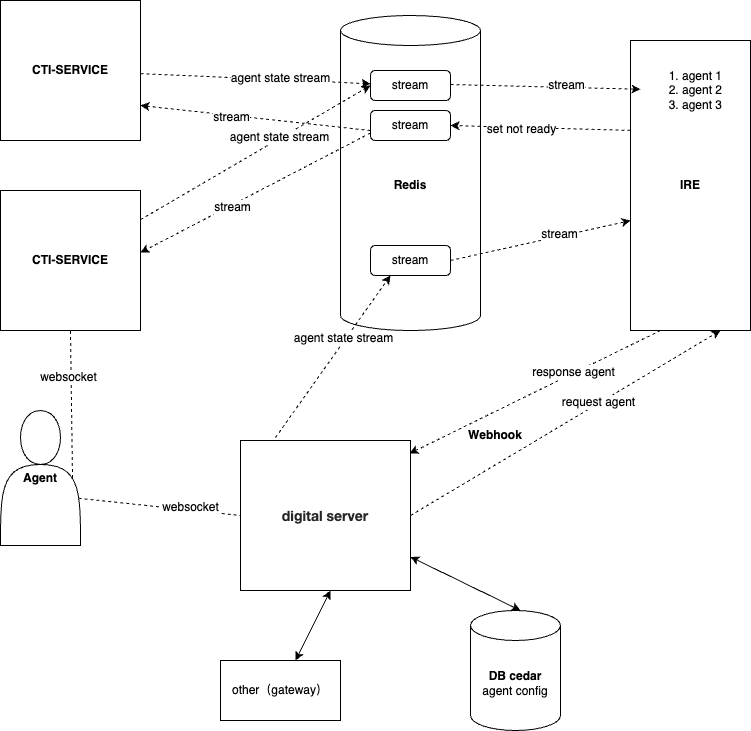

The diagram above was exported from draw.io. Its source (the exported page's mxGraphModel, read from the mxfile embedded in the PNG):
<mxGraphModel dx="1242" dy="794" grid="1" gridSize="10" guides="1" tooltips="1" connect="1" arrows="1" fold="1" page="1" pageScale="1" pageWidth="827" pageHeight="1169" math="0" shadow="0">
  <root>
    <mxCell id="0" />
    <mxCell id="1" parent="0" />
    <mxCell id="yV4tG5lqRbvMiZihwO4d-1" value="&lt;b&gt;CTI-SERVICE&lt;/b&gt;" style="whiteSpace=wrap;html=1;aspect=fixed;" parent="1" vertex="1">
      <mxGeometry x="20" y="20" width="140" height="140" as="geometry" />
    </mxCell>
    <mxCell id="yV4tG5lqRbvMiZihwO4d-2" value="&lt;b&gt;Redis&lt;/b&gt;" style="shape=cylinder3;whiteSpace=wrap;html=1;boundedLbl=1;backgroundOutline=1;size=15;" parent="1" vertex="1">
      <mxGeometry x="360" y="35" width="140" height="315" as="geometry" />
    </mxCell>
    <mxCell id="yV4tG5lqRbvMiZihwO4d-6" value="stream" style="rounded=1;whiteSpace=wrap;html=1;" parent="1" vertex="1">
      <mxGeometry x="390" y="90" width="80" height="30" as="geometry" />
    </mxCell>
    <mxCell id="yV4tG5lqRbvMiZihwO4d-13" value="" style="html=1;labelBackgroundColor=#ffffff;startArrow=none;startFill=0;startSize=6;endArrow=classic;endFill=1;endSize=6;jettySize=auto;orthogonalLoop=1;strokeWidth=1;dashed=1;fontSize=14;rounded=0;" parent="1" source="yV4tG5lqRbvMiZihwO4d-1" target="yV4tG5lqRbvMiZihwO4d-6" edge="1">
      <mxGeometry width="60" height="60" relative="1" as="geometry">
        <mxPoint x="190" y="150" as="sourcePoint" />
        <mxPoint x="250" y="90" as="targetPoint" />
      </mxGeometry>
    </mxCell>
    <mxCell id="yV4tG5lqRbvMiZihwO4d-14" value="agent state stream" style="edgeLabel;html=1;align=center;verticalAlign=middle;resizable=0;points=[];" parent="yV4tG5lqRbvMiZihwO4d-13" vertex="1" connectable="0">
      <mxGeometry x="0.212" y="2" relative="1" as="geometry">
        <mxPoint as="offset" />
      </mxGeometry>
    </mxCell>
    <mxCell id="yV4tG5lqRbvMiZihwO4d-17" value="&lt;b&gt;IRE&lt;/b&gt;" style="rounded=0;whiteSpace=wrap;html=1;" parent="1" vertex="1">
      <mxGeometry x="650" y="60" width="120" height="290" as="geometry" />
    </mxCell>
    <mxCell id="yV4tG5lqRbvMiZihwO4d-18" value="&lt;ol&gt;&lt;li&gt;agent 1&lt;/li&gt;&lt;li&gt;agent 2&lt;/li&gt;&lt;li&gt;agent 3&lt;/li&gt;&lt;/ol&gt;" style="text;strokeColor=none;fillColor=none;html=1;whiteSpace=wrap;verticalAlign=middle;overflow=hidden;" parent="1" vertex="1">
      <mxGeometry x="660" y="70" width="100" height="80" as="geometry" />
    </mxCell>
    <mxCell id="yV4tG5lqRbvMiZihwO4d-19" value="" style="html=1;labelBackgroundColor=#ffffff;startArrow=none;startFill=0;startSize=6;endArrow=classic;endFill=1;endSize=6;jettySize=auto;orthogonalLoop=1;strokeWidth=1;dashed=1;fontSize=14;rounded=0;" parent="1" target="yV4tG5lqRbvMiZihwO4d-18" edge="1">
      <mxGeometry width="60" height="60" relative="1" as="geometry">
        <mxPoint x="470" y="104" as="sourcePoint" />
        <mxPoint x="700" y="60" as="targetPoint" />
      </mxGeometry>
    </mxCell>
    <mxCell id="yV4tG5lqRbvMiZihwO4d-20" value="stream" style="edgeLabel;html=1;align=center;verticalAlign=middle;resizable=0;points=[];" parent="yV4tG5lqRbvMiZihwO4d-19" vertex="1" connectable="0">
      <mxGeometry x="0.212" y="2" relative="1" as="geometry">
        <mxPoint as="offset" />
      </mxGeometry>
    </mxCell>
    <mxCell id="yV4tG5lqRbvMiZihwO4d-21" value="stream" style="rounded=1;whiteSpace=wrap;html=1;" parent="1" vertex="1">
      <mxGeometry x="390" y="130" width="80" height="30" as="geometry" />
    </mxCell>
    <mxCell id="yV4tG5lqRbvMiZihwO4d-22" value="" style="html=1;labelBackgroundColor=#ffffff;startArrow=none;startFill=0;startSize=6;endArrow=classic;endFill=1;endSize=6;jettySize=auto;orthogonalLoop=1;strokeWidth=1;dashed=1;fontSize=14;rounded=0;entryX=1;entryY=0.5;entryDx=0;entryDy=0;exitX=0;exitY=0.31;exitDx=0;exitDy=0;exitPerimeter=0;" parent="1" source="yV4tG5lqRbvMiZihwO4d-17" target="yV4tG5lqRbvMiZihwO4d-21" edge="1">
      <mxGeometry width="60" height="60" relative="1" as="geometry">
        <mxPoint x="480" y="114" as="sourcePoint" />
        <mxPoint x="670" y="119" as="targetPoint" />
      </mxGeometry>
    </mxCell>
    <mxCell id="yV4tG5lqRbvMiZihwO4d-23" value="set not ready" style="edgeLabel;html=1;align=center;verticalAlign=middle;resizable=0;points=[];" parent="yV4tG5lqRbvMiZihwO4d-22" vertex="1" connectable="0">
      <mxGeometry x="0.212" y="2" relative="1" as="geometry">
        <mxPoint as="offset" />
      </mxGeometry>
    </mxCell>
    <mxCell id="yV4tG5lqRbvMiZihwO4d-24" value="&lt;b&gt;CTI-SERVICE&lt;/b&gt;" style="whiteSpace=wrap;html=1;aspect=fixed;" parent="1" vertex="1">
      <mxGeometry x="20" y="210" width="140" height="140" as="geometry" />
    </mxCell>
    <mxCell id="yV4tG5lqRbvMiZihwO4d-25" value="" style="html=1;labelBackgroundColor=#ffffff;startArrow=none;startFill=0;startSize=6;endArrow=classic;endFill=1;endSize=6;jettySize=auto;orthogonalLoop=1;strokeWidth=1;dashed=1;fontSize=14;rounded=0;entryX=0;entryY=0.5;entryDx=0;entryDy=0;" parent="1" source="yV4tG5lqRbvMiZihwO4d-24" target="yV4tG5lqRbvMiZihwO4d-6" edge="1">
      <mxGeometry width="60" height="60" relative="1" as="geometry">
        <mxPoint x="170" y="103" as="sourcePoint" />
        <mxPoint x="400" y="113" as="targetPoint" />
      </mxGeometry>
    </mxCell>
    <mxCell id="yV4tG5lqRbvMiZihwO4d-26" value="agent state stream" style="edgeLabel;html=1;align=center;verticalAlign=middle;resizable=0;points=[];" parent="yV4tG5lqRbvMiZihwO4d-25" vertex="1" connectable="0">
      <mxGeometry x="0.212" y="2" relative="1" as="geometry">
        <mxPoint as="offset" />
      </mxGeometry>
    </mxCell>
    <mxCell id="yV4tG5lqRbvMiZihwO4d-27" value="" style="html=1;labelBackgroundColor=#ffffff;startArrow=none;startFill=0;startSize=6;endArrow=classic;endFill=1;endSize=6;jettySize=auto;orthogonalLoop=1;strokeWidth=1;dashed=1;fontSize=14;rounded=0;entryX=1;entryY=0.443;entryDx=0;entryDy=0;entryPerimeter=0;exitX=0;exitY=0.75;exitDx=0;exitDy=0;" parent="1" source="yV4tG5lqRbvMiZihwO4d-21" target="yV4tG5lqRbvMiZihwO4d-24" edge="1">
      <mxGeometry width="60" height="60" relative="1" as="geometry">
        <mxPoint x="200" y="330" as="sourcePoint" />
        <mxPoint x="400" y="115" as="targetPoint" />
      </mxGeometry>
    </mxCell>
    <mxCell id="yV4tG5lqRbvMiZihwO4d-28" value="stream" style="edgeLabel;html=1;align=center;verticalAlign=middle;resizable=0;points=[];" parent="yV4tG5lqRbvMiZihwO4d-27" vertex="1" connectable="0">
      <mxGeometry x="0.212" y="2" relative="1" as="geometry">
        <mxPoint as="offset" />
      </mxGeometry>
    </mxCell>
    <mxCell id="yV4tG5lqRbvMiZihwO4d-29" value="" style="html=1;labelBackgroundColor=#ffffff;startArrow=none;startFill=0;startSize=6;endArrow=classic;endFill=1;endSize=6;jettySize=auto;orthogonalLoop=1;strokeWidth=1;dashed=1;fontSize=14;rounded=0;entryX=1;entryY=0.75;entryDx=0;entryDy=0;" parent="1" target="yV4tG5lqRbvMiZihwO4d-1" edge="1">
      <mxGeometry width="60" height="60" relative="1" as="geometry">
        <mxPoint x="390" y="150" as="sourcePoint" />
        <mxPoint x="170" y="282" as="targetPoint" />
      </mxGeometry>
    </mxCell>
    <mxCell id="yV4tG5lqRbvMiZihwO4d-30" value="stream" style="edgeLabel;html=1;align=center;verticalAlign=middle;resizable=0;points=[];" parent="yV4tG5lqRbvMiZihwO4d-29" vertex="1" connectable="0">
      <mxGeometry x="0.212" y="2" relative="1" as="geometry">
        <mxPoint as="offset" />
      </mxGeometry>
    </mxCell>
    <mxCell id="yV4tG5lqRbvMiZihwO4d-31" value="&lt;p style=&quot;margin: 0px; font-variant-numeric: normal; font-variant-east-asian: normal; font-variant-alternates: normal; font-kerning: auto; font-optical-sizing: auto; font-feature-settings: normal; font-variation-settings: normal; font-stretch: normal; font-size: 14px; line-height: normal; font-family: &amp;quot;Helvetica Neue&amp;quot;; color: rgba(0, 0, 0, 0.85); background-color: rgba(0, 0, 0, 0); text-align: start;&quot; class=&quot;p1&quot;&gt;&lt;b&gt;digital server&lt;/b&gt;&lt;/p&gt;" style="rounded=0;whiteSpace=wrap;html=1;" parent="1" vertex="1">
      <mxGeometry x="260" y="460" width="170" height="150" as="geometry" />
    </mxCell>
    <mxCell id="yV4tG5lqRbvMiZihwO4d-32" value="stream" style="rounded=1;whiteSpace=wrap;html=1;" parent="1" vertex="1">
      <mxGeometry x="390" y="265" width="80" height="30" as="geometry" />
    </mxCell>
    <mxCell id="yV4tG5lqRbvMiZihwO4d-33" value="" style="html=1;labelBackgroundColor=#ffffff;startArrow=none;startFill=0;startSize=6;endArrow=classic;endFill=1;endSize=6;jettySize=auto;orthogonalLoop=1;strokeWidth=1;dashed=1;fontSize=14;rounded=0;entryX=0.25;entryY=1;entryDx=0;entryDy=0;exitX=0.206;exitY=-0.02;exitDx=0;exitDy=0;exitPerimeter=0;" parent="1" source="yV4tG5lqRbvMiZihwO4d-31" target="yV4tG5lqRbvMiZihwO4d-32" edge="1">
      <mxGeometry width="60" height="60" relative="1" as="geometry">
        <mxPoint x="210" y="484" as="sourcePoint" />
        <mxPoint x="440" y="350" as="targetPoint" />
      </mxGeometry>
    </mxCell>
    <mxCell id="yV4tG5lqRbvMiZihwO4d-34" value="agent state stream" style="edgeLabel;html=1;align=center;verticalAlign=middle;resizable=0;points=[];" parent="yV4tG5lqRbvMiZihwO4d-33" vertex="1" connectable="0">
      <mxGeometry x="0.212" y="2" relative="1" as="geometry">
        <mxPoint as="offset" />
      </mxGeometry>
    </mxCell>
    <mxCell id="yV4tG5lqRbvMiZihwO4d-35" value="" style="html=1;labelBackgroundColor=#ffffff;startArrow=none;startFill=0;startSize=6;endArrow=classic;endFill=1;endSize=6;jettySize=auto;orthogonalLoop=1;strokeWidth=1;dashed=1;fontSize=14;rounded=0;entryX=0;entryY=0.621;entryDx=0;entryDy=0;exitX=1;exitY=0.5;exitDx=0;exitDy=0;entryPerimeter=0;" parent="1" source="yV4tG5lqRbvMiZihwO4d-32" target="yV4tG5lqRbvMiZihwO4d-17" edge="1">
      <mxGeometry width="60" height="60" relative="1" as="geometry">
        <mxPoint x="405" y="497" as="sourcePoint" />
        <mxPoint x="420" y="305" as="targetPoint" />
      </mxGeometry>
    </mxCell>
    <mxCell id="yV4tG5lqRbvMiZihwO4d-36" value="stream" style="edgeLabel;html=1;align=center;verticalAlign=middle;resizable=0;points=[];" parent="yV4tG5lqRbvMiZihwO4d-35" vertex="1" connectable="0">
      <mxGeometry x="0.212" y="2" relative="1" as="geometry">
        <mxPoint as="offset" />
      </mxGeometry>
    </mxCell>
    <mxCell id="yV4tG5lqRbvMiZihwO4d-37" value="" style="html=1;labelBackgroundColor=#ffffff;startArrow=none;startFill=0;startSize=6;endArrow=classic;endFill=1;endSize=6;jettySize=auto;orthogonalLoop=1;strokeWidth=1;dashed=1;fontSize=14;rounded=0;exitX=1;exitY=0.5;exitDx=0;exitDy=0;entryX=0.75;entryY=1;entryDx=0;entryDy=0;" parent="1" source="yV4tG5lqRbvMiZihwO4d-31" target="yV4tG5lqRbvMiZihwO4d-17" edge="1">
      <mxGeometry width="60" height="60" relative="1" as="geometry">
        <mxPoint x="635" y="562" as="sourcePoint" />
        <mxPoint x="730" y="360" as="targetPoint" />
      </mxGeometry>
    </mxCell>
    <mxCell id="yV4tG5lqRbvMiZihwO4d-38" value="request agent" style="edgeLabel;html=1;align=center;verticalAlign=middle;resizable=0;points=[];" parent="yV4tG5lqRbvMiZihwO4d-37" vertex="1" connectable="0">
      <mxGeometry x="0.212" y="2" relative="1" as="geometry">
        <mxPoint as="offset" />
      </mxGeometry>
    </mxCell>
    <mxCell id="yV4tG5lqRbvMiZihwO4d-39" value="" style="html=1;labelBackgroundColor=#ffffff;startArrow=none;startFill=0;startSize=6;endArrow=classic;endFill=1;endSize=6;jettySize=auto;orthogonalLoop=1;strokeWidth=1;dashed=1;fontSize=14;rounded=0;exitX=0.25;exitY=1;exitDx=0;exitDy=0;entryX=0.994;entryY=0.087;entryDx=0;entryDy=0;entryPerimeter=0;" parent="1" source="yV4tG5lqRbvMiZihwO4d-17" target="yV4tG5lqRbvMiZihwO4d-31" edge="1">
      <mxGeometry width="60" height="60" relative="1" as="geometry">
        <mxPoint x="542" y="556" as="sourcePoint" />
        <mxPoint x="740" y="370" as="targetPoint" />
      </mxGeometry>
    </mxCell>
    <mxCell id="yV4tG5lqRbvMiZihwO4d-41" value="response agent" style="edgeLabel;html=1;align=center;verticalAlign=middle;resizable=0;points=[];" parent="yV4tG5lqRbvMiZihwO4d-39" vertex="1" connectable="0">
      <mxGeometry x="-0.3094" y="-1" relative="1" as="geometry">
        <mxPoint as="offset" />
      </mxGeometry>
    </mxCell>
    <mxCell id="yV4tG5lqRbvMiZihwO4d-47" value="&lt;b&gt;Webhook&lt;/b&gt;" style="text;html=1;strokeColor=none;fillColor=none;align=center;verticalAlign=middle;whiteSpace=wrap;rounded=0;" parent="1" vertex="1">
      <mxGeometry x="460" y="430" width="110" height="50" as="geometry" />
    </mxCell>
    <mxCell id="yV4tG5lqRbvMiZihwO4d-48" value="&lt;b&gt;DB cedar&lt;/b&gt;&lt;br&gt;agent config" style="shape=cylinder3;whiteSpace=wrap;html=1;boundedLbl=1;backgroundOutline=1;size=15;" parent="1" vertex="1">
      <mxGeometry x="490" y="630" width="90" height="120" as="geometry" />
    </mxCell>
    <mxCell id="fVBIoy2tM-xcczjS-OA--5" value="&lt;b&gt;Agent&lt;/b&gt;" style="shape=actor;whiteSpace=wrap;html=1;" parent="1" vertex="1">
      <mxGeometry x="20" y="430" width="80" height="135" as="geometry" />
    </mxCell>
    <mxCell id="fVBIoy2tM-xcczjS-OA--8" value="" style="endArrow=none;dashed=1;html=1;rounded=0;exitX=0.9;exitY=0.5;exitDx=0;exitDy=0;exitPerimeter=0;entryX=0.5;entryY=1;entryDx=0;entryDy=0;" parent="1" source="fVBIoy2tM-xcczjS-OA--5" target="yV4tG5lqRbvMiZihwO4d-24" edge="1">
      <mxGeometry width="50" height="50" relative="1" as="geometry">
        <mxPoint x="96" y="565" as="sourcePoint" />
        <mxPoint x="270" y="552" as="targetPoint" />
      </mxGeometry>
    </mxCell>
    <mxCell id="fVBIoy2tM-xcczjS-OA--10" value="websocket" style="edgeLabel;html=1;align=center;verticalAlign=middle;resizable=0;points=[];" parent="fVBIoy2tM-xcczjS-OA--8" vertex="1" connectable="0">
      <mxGeometry x="0.3751" y="3" relative="1" as="geometry">
        <mxPoint as="offset" />
      </mxGeometry>
    </mxCell>
    <mxCell id="fVBIoy2tM-xcczjS-OA--9" value="" style="endArrow=classic;startArrow=classic;html=1;rounded=0;" parent="1" source="yV4tG5lqRbvMiZihwO4d-31" edge="1">
      <mxGeometry width="50" height="50" relative="1" as="geometry">
        <mxPoint x="490" y="680" as="sourcePoint" />
        <mxPoint x="540" y="630" as="targetPoint" />
      </mxGeometry>
    </mxCell>
    <mxCell id="fVBIoy2tM-xcczjS-OA--11" value="" style="endArrow=none;dashed=1;html=1;rounded=0;exitX=0.975;exitY=0.65;exitDx=0;exitDy=0;exitPerimeter=0;entryX=0;entryY=0.5;entryDx=0;entryDy=0;" parent="1" source="fVBIoy2tM-xcczjS-OA--5" target="yV4tG5lqRbvMiZihwO4d-31" edge="1">
      <mxGeometry width="50" height="50" relative="1" as="geometry">
        <mxPoint x="96" y="565" as="sourcePoint" />
        <mxPoint x="100" y="360" as="targetPoint" />
      </mxGeometry>
    </mxCell>
    <mxCell id="fVBIoy2tM-xcczjS-OA--12" value="websocket" style="edgeLabel;html=1;align=center;verticalAlign=middle;resizable=0;points=[];" parent="fVBIoy2tM-xcczjS-OA--11" vertex="1" connectable="0">
      <mxGeometry x="0.3751" y="3" relative="1" as="geometry">
        <mxPoint as="offset" />
      </mxGeometry>
    </mxCell>
    <mxCell id="fVBIoy2tM-xcczjS-OA--14" value="other（gateway）" style="rounded=0;whiteSpace=wrap;html=1;" parent="1" vertex="1">
      <mxGeometry x="240" y="680" width="120" height="60" as="geometry" />
    </mxCell>
    <mxCell id="fVBIoy2tM-xcczjS-OA--17" value="" style="endArrow=classic;startArrow=classic;html=1;rounded=0;" parent="1" source="fVBIoy2tM-xcczjS-OA--14" edge="1">
      <mxGeometry width="50" height="50" relative="1" as="geometry">
        <mxPoint x="300" y="660" as="sourcePoint" />
        <mxPoint x="350" y="610" as="targetPoint" />
      </mxGeometry>
    </mxCell>
  </root>
</mxGraphModel>